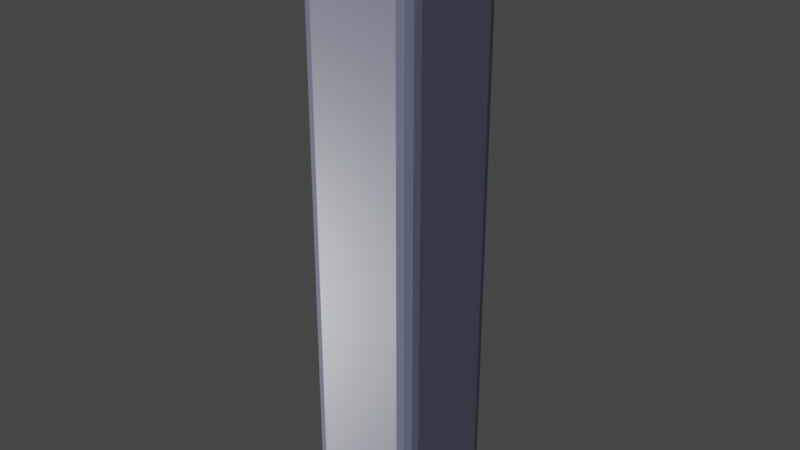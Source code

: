 # Source: wall.blend  (saved by Blender 2.93.21; exported with 4.5.12 LTS)
import bpy
from mathutils import Matrix  # noqa: F401  (used for matrix-valued properties, if any)

bpy.ops.wm.read_factory_settings(use_empty=True)
scene = bpy.context.scene
scene.name = 'Scene'

# ---- collections
col_collection = bpy.data.collections.new('Collection'); scene.collection.children.link(col_collection)

# ---- images (referenced by path relative to the original .blend; pixels are not part of the script)
import os
ASSET_DIR = os.environ.get("B2B_ASSET_DIR", "")  # directory of the original .blend (textures are referenced by path, not embedded)
HERE = os.path.dirname(os.path.abspath(__file__))  # packed textures are extracted next to this script under _unpacked/

def load_image(name, relpath, width, height, colorspace="sRGB"):
    """Load a texture the original file referenced (path relative to the .blend, or extracted next to this script)."""
    p = next((c for c in (os.path.join(HERE, relpath), os.path.join(ASSET_DIR, relpath)) if relpath and os.path.exists(c)), "")
    if p:
        img = bpy.data.images.load(p, check_existing=True)
        img.name = name
    else:  # same state as the original file: an image datablock whose file is absent (Cycles renders it pink)
        img = bpy.data.images.new(name, width, height)
        img.source = "FILE"
        img.filepath = "//" + (relpath or name)
    img.colorspace_settings.name = colorspace
    return img
img_yellow_bricks_disp_2k_png = load_image('yellow_bricks_disp_2k.png', 'yellow_bricks_disp_2k.png', 1024, 1024, 'Non-Color')
img_yellow_bricks_diff_2k_jpg = load_image('yellow_bricks_diff_2k.jpg', 'yellow_bricks_diff_2k.jpg', 1024, 1024, 'sRGB')
img_yellow_bricks_rough_2k_jpg = load_image('yellow_bricks_rough_2k.jpg', 'yellow_bricks_rough_2k.jpg', 1024, 1024, 'Non-Color')

# ---- materials (node trees are filled in below, after node groups)
mat_wall_material = bpy.data.materials.new('wall-material')
mat_wall_material.alpha_threshold = 0.0
mat_wall_material.use_transparent_shadow = False
mat_wall_material.line_color = (0.0, 0.0, 0.0, 1.0)

# ---- material node trees
mat_wall_material.use_nodes = True; mat_wall_material.node_tree.nodes.clear()
_N = mat_wall_material.node_tree.nodes; _L = mat_wall_material.node_tree.links
n0 = _N.new('NodeFrame'); n0.name = 'Frame'; n0.location = (-1270, 330)
n0.label = 'Mapping'
n0.width = 400
n1 = _N.new('NodeFrame'); n1.name = 'Frame.001'; n1.location = (-624, 530)
n1.label = 'Textures'
n1.width = 354
n2 = _N.new('ShaderNodeOutputMaterial'); n2.name = 'Material Output'; n2.location = (390, 300)
n3 = _N.new('ShaderNodeMapping'); n3.name = 'Mapping'; n3.location = (230, -30)
n3.inputs[2].default_value = (0.0, 0.0, 1.571)
n3.inputs[3].default_value = (3.0, 3.0, 3.0)
n4 = _N.new('NodeReroute'); n4.name = 'Reroute'; n4.location = (34, -485)
n4.width = 16
n4.socket_idname = 'NodeSocketVector'
n5 = _N.new('ShaderNodeTexCoord'); n5.name = 'Texture Coordinate'; n5.location = (30, -30)
n6 = _N.new('ShaderNodeBsdfPrincipled'); n6.name = 'Principled BSDF'; n6.location = (100, 300)
n6.distribution = 'GGX'
n6.subsurface_method = 'BURLEY'
n6.inputs[3].default_value = 1.45
n6.inputs[27].default_value = (0.0, 0.0, 0.0, 1.0)
n6.inputs[28].default_value = 1.0
n7 = _N.new('ShaderNodeNormalMap'); n7.name = 'Normal Map'; n7.location = (-241, -118)
n8 = _N.new('ShaderNodeTexImage'); n8.name = 'Image Texture'; n8.location = (84, -590)
n8.label = 'Displacement'
n8.image = img_yellow_bricks_disp_2k_png
n9 = _N.new('ShaderNodeTexImage'); n9.name = 'Image Texture.001'; n9.location = (84, -30)
n9.label = 'Base Color'
n9.image = img_yellow_bricks_diff_2k_jpg
n10 = _N.new('ShaderNodeValToRGB'); n10.name = 'ColorRamp'; n10.location = (-220, 451)
while len(n10.color_ramp.elements) > 1: n10.color_ramp.elements.remove(n10.color_ramp.elements[-1])
n10.color_ramp.elements[0].position = 0.09091; n10.color_ramp.elements[0].color = (0.0, 0.0, 0.0, 1.0)
_e = n10.color_ramp.elements.new(1.0); _e.color = (0.5483, 0.6253, 0.9434, 1.0)
n11 = _N.new('ShaderNodeTexImage'); n11.name = 'Image Texture.002'; n11.location = (84, -310)
n11.label = 'Roughness'
n11.image = img_yellow_bricks_rough_2k_jpg
n12 = _N.new('ShaderNodeValToRGB'); n12.name = 'ColorRamp.001'; n12.location = (-220, 190)
while len(n12.color_ramp.elements) > 1: n12.color_ramp.elements.remove(n12.color_ramp.elements[-1])
n12.color_ramp.elements[0].position = 0.0; n12.color_ramp.elements[0].color = (0.0, 0.0, 0.0, 1.0)
_e = n12.color_ramp.elements.new(0.9136); _e.color = (1.0, 1.0, 1.0, 1.0)
n3.parent = n0
n4.parent = n1
n5.parent = n0
n8.parent = n1
n9.parent = n1
n11.parent = n1
_L.new(n6.outputs[0], n2.inputs[0])
_L.new(n9.outputs[0], n10.inputs[0])
_L.new(n4.outputs[0], n9.inputs[0])
_L.new(n4.outputs[0], n11.inputs[0])
_L.new(n4.outputs[0], n8.inputs[0])
_L.new(n3.outputs[0], n4.inputs[0])
_L.new(n5.outputs[2], n3.inputs[0])
_L.new(n8.outputs[0], n7.inputs[1])
_L.new(n7.outputs[0], n6.inputs[5])
_L.new(n10.outputs[0], n6.inputs[0])
_L.new(n11.outputs[0], n12.inputs[0])
_L.new(n12.outputs[0], n6.inputs[2])
n2.is_active_output = True

# ---- world
world_world = bpy.data.worlds.new('World'); scene.world = world_world
world_world.use_nodes = True; world_world.node_tree.nodes.clear()
_N = world_world.node_tree.nodes; _L = world_world.node_tree.links
n0 = _N.new('ShaderNodeOutputWorld'); n0.name = 'World Output'; n0.location = (300, 300)
n1 = _N.new('ShaderNodeBackground'); n1.name = 'Background'; n1.location = (10, 300)
n1.inputs[0].default_value = (0.05088, 0.05088, 0.05088, 1.0)
_L.new(n1.outputs[0], n0.inputs[0])
n0.is_active_output = True
world_world.color = (0.05088, 0.05088, 0.05088)
world_world.use_sun_shadow = False
world_world.sun_shadow_jitter_overblur = 0.0

# ---- meshes
me_cube_001 = bpy.data.meshes.new('Cube.001')
me_cube_001.from_pydata([(-0.5, -0.5, -2.5), (-0.5, -0.5, 2.5), (-0.5, 0.5, -2.5), (-0.5, 0.5, 2.5), (0.5, -0.5, -2.5), (0.5, -0.5, 2.5), (0.5, 0.5, -2.5), (0.5, 0.5, 2.5)], [], [(0, 1, 3, 2), (2, 3, 7, 6), (6, 7, 5, 4), (4, 5, 1, 0), (2, 6, 4, 0), (7, 3, 1, 5)])
_uv = me_cube_001.uv_layers.new(name='UVMap')
_uv.uv.foreach_set('vector', [0.375, 0.0, 0.625, 0.0, 0.625, 0.25, 0.375, 0.25, 0.375, 0.25, 0.625, 0.25, 0.625, 0.5, 0.375, 0.5, 0.375, 0.5, 0.625, 0.5, 0.625, 0.75, 0.375, 0.75, 0.375, 0.75, 0.625, 0.75, 0.625, 1.0, 0.375, 1.0, 0.125, 0.5, 0.375, 0.5, 0.375, 0.75, 0.125, 0.75, 0.625, 0.5, 0.875, 0.5, 0.875, 0.75, 0.625, 0.75])
me_cube_001.materials.append(mat_wall_material)
me_cube_001.use_remesh_fix_poles = True
me_cube_001.use_remesh_preserve_attributes = False
me_cube_001.update()

# ---- objects
ob_cube = bpy.data.objects.new('Cube', me_cube_001)

# ---- transforms, parenting, visibility, modifiers, constraints
ob_cube.location = (0.0, 0.0, 2.5)
_m = ob_cube.modifiers.new('Bevel', 'BEVEL')
_m.width = 0.12
_m.width_pct = 0.12
_m.segments = 3

# ---- collection membership
scene.collection.objects.link(ob_cube)

# ---- scene / render settings (as saved in the file)
scene.frame_start = 1; scene.frame_end = 250; scene.frame_set(1)
scene.render.engine = 'BLENDER_EEVEE_NEXT'
scene.cycles.use_denoising = False
scene.cycles.samples = 128
scene.cycles.sampling_pattern = 'TABULATED_SOBOL'
scene.cycles.use_adaptive_sampling = False
scene.cycles.use_light_tree = False
scene.view_settings.view_transform = 'Filmic'
bpy.context.view_layer.update()

# ---- added for rendering (the .blend has no active camera and no usable light): camera, sun
cam_auto = bpy.data.cameras.new('AutoCamera')
cam_auto.lens = 50.0
cam_auto.sensor_width = 36.0
cam_auto.clip_end = 1000.0
ob_auto_camera = bpy.data.objects.new('AutoCamera', cam_auto)
scene.collection.objects.link(ob_auto_camera)
ob_auto_camera.location = (4.80761, -5.76913, 6.34609)
ob_auto_camera.rotation_euler = (1.09748, -7.21219e-08, 0.694738)
scene.camera = ob_auto_camera
light_auto_sun = bpy.data.lights.new('AutoSun', 'SUN')
light_auto_sun.energy = 3.0
light_auto_sun.angle = 0.0523599
ob_auto_sun = bpy.data.objects.new('AutoSun', light_auto_sun)
scene.collection.objects.link(ob_auto_sun)
ob_auto_sun.rotation_euler = (0.872665, 0.174533, 0.523599)
bpy.context.view_layer.update()
